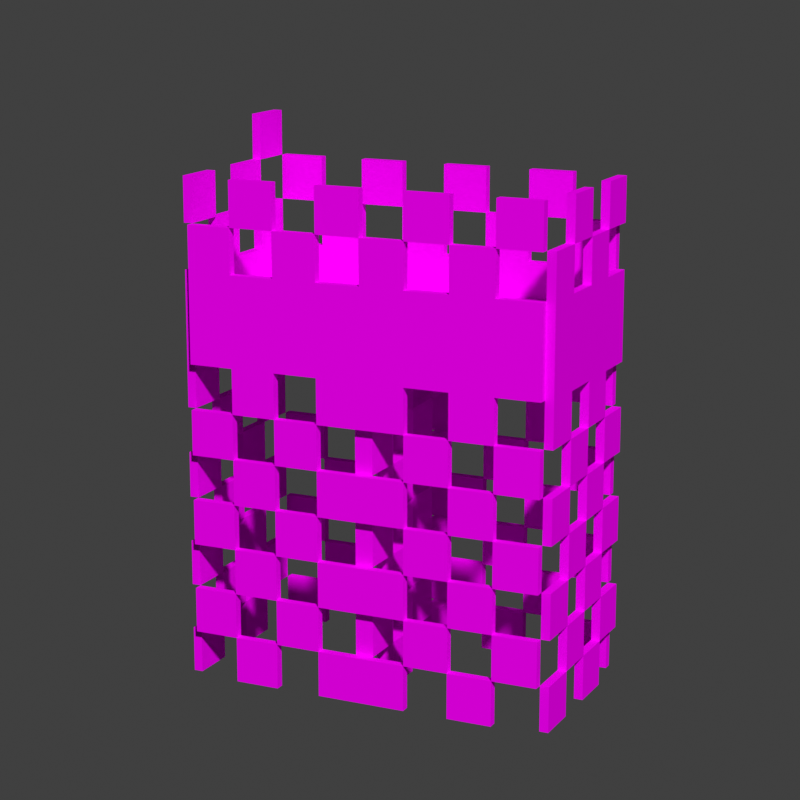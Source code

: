 # Source: chainmail_3_leggings.blend  (saved by Blender 3.1.7; exported with 4.5.12 LTS)
import bpy
from mathutils import Matrix  # noqa: F401  (used for matrix-valued properties, if any)

bpy.ops.wm.read_factory_settings(use_empty=True)
scene = bpy.context.scene
scene.name = 'Scene'

# ---- collections
col_chainmail_3_leggings = bpy.data.collections.new('chainmail_3_leggings'); scene.collection.children.link(col_chainmail_3_leggings)

# ---- images (referenced by path relative to the original .blend; pixels are not part of the script)
import os
ASSET_DIR = os.environ.get("B2B_ASSET_DIR", "")  # directory of the original .blend (textures are referenced by path, not embedded)
HERE = os.path.dirname(os.path.abspath(__file__))  # packed textures are extracted next to this script under _unpacked/

def load_image(name, relpath, width, height, colorspace="sRGB"):
    """Load a texture the original file referenced (path relative to the .blend, or extracted next to this script)."""
    p = next((c for c in (os.path.join(HERE, relpath), os.path.join(ASSET_DIR, relpath)) if relpath and os.path.exists(c)), "")
    if p:
        img = bpy.data.images.load(p, check_existing=True)
        img.name = name
    else:  # same state as the original file: an image datablock whose file is absent (Cycles renders it pink)
        img = bpy.data.images.new(name, width, height)
        img.source = "FILE"
        img.filepath = "//" + (relpath or name)
    img.colorspace_settings.name = colorspace
    return img
img_chainmail_layer_2_png = load_image('chainmail_layer_2.png', 'textures/chainmail_layer_2.png', 1024, 1024, 'sRGB')

# ---- materials (node trees are filled in below, after node groups)
mat_chainmail2 = bpy.data.materials.new('Chainmail2')
mat_chainmail2.roughness = 1.0
mat_chainmail2.specular_intensity = 0.0

# ---- node groups
ng_auto_smooth = bpy.data.node_groups.new('Auto Smooth', 'GeometryNodeTree')
_s = ng_auto_smooth.interface.new_socket(name='Geometry', in_out='OUTPUT', socket_type='NodeSocketGeometry')
_s = ng_auto_smooth.interface.new_socket(name='Geometry', in_out='INPUT', socket_type='NodeSocketGeometry')
_s = ng_auto_smooth.interface.new_socket(name='Angle', in_out='INPUT', socket_type='NodeSocketFloat')
_s.subtype = 'ANGLE'
_s.min_value = 0.0
_s.max_value = 3.142
ng_auto_smooth.is_modifier = True
_N = ng_auto_smooth.nodes; _L = ng_auto_smooth.links
n0 = _N.new('NodeGroupOutput'); n0.name = 'Group Output'; n0.location = (480, -100)
n1 = _N.new('NodeGroupInput'); n1.name = 'Group Input'; n1.location = (-420, -300)
n2 = _N.new('NodeGroupInput'); n2.name = 'Group Input.001'; n2.location = (-60, -100)
n3 = _N.new('GeometryNodeSetShadeSmooth'); n3.name = 'Set Shade Smooth'; n3.location = (120, -100)
n3.domain = 'EDGE'
n4 = _N.new('GeometryNodeSetShadeSmooth'); n4.name = 'Set Shade Smooth.001'; n4.location = (300, -100)
n5 = _N.new('GeometryNodeInputMeshEdgeAngle'); n5.name = 'Edge Angle'; n5.location = (-420, -220)
n6 = _N.new('GeometryNodeInputEdgeSmooth'); n6.name = 'Is Edge Smooth'; n6.location = (-60, -160)
n7 = _N.new('GeometryNodeInputShadeSmooth'); n7.name = 'Is Face Smooth'; n7.location = (-240, -340)
n8 = _N.new('FunctionNodeBooleanMath'); n8.name = 'Boolean Math'; n8.location = (-60, -220)
n9 = _N.new('FunctionNodeCompare'); n9.name = 'Compare'; n9.location = (-240, -180)
n9.operation = 'LESS_EQUAL'
_L.new(n5.outputs[0], n9.inputs[0])
_L.new(n4.outputs[0], n0.inputs[0])
_L.new(n1.outputs[1], n9.inputs[1])
_L.new(n9.outputs[0], n8.inputs[0])
_L.new(n7.outputs[0], n8.inputs[1])
_L.new(n2.outputs[0], n3.inputs[0])
_L.new(n6.outputs[0], n3.inputs[1])
_L.new(n3.outputs[0], n4.inputs[0])
_L.new(n8.outputs[0], n3.inputs[2])
n0.is_active_output = True

# ---- material node trees
mat_chainmail2.use_nodes = True; mat_chainmail2.node_tree.nodes.clear()
_N = mat_chainmail2.node_tree.nodes; _L = mat_chainmail2.node_tree.links
n0 = _N.new('ShaderNodeBsdfPrincipled'); n0.name = 'Principled BSDF'; n0.location = (10, 300)
n0.distribution = 'GGX'
n0.subsurface_method = 'RANDOM_WALK_SKIN'
n0.inputs[2].default_value = 1.0
n0.inputs[3].default_value = 1.45
n0.inputs[13].default_value = 0.0
n0.inputs[27].default_value = (0.0, 0.0, 0.0, 1.0)
n0.inputs[28].default_value = 1.0
n1 = _N.new('ShaderNodeOutputMaterial'); n1.name = 'Material Output'; n1.location = (300, 300)
n2 = _N.new('ShaderNodeTexImage'); n2.name = 'Image Texture'; n2.location = (-585, -33)
n2.image = img_chainmail_layer_2_png
n2.interpolation = 'Closest'
_L.new(n0.outputs[0], n1.inputs[0])
_L.new(n2.outputs[0], n0.inputs[0])
_L.new(n2.outputs[1], n0.inputs[4])
n1.is_active_output = True

# ---- world
world_world = bpy.data.worlds.new('World'); scene.world = world_world
world_world.use_nodes = True; world_world.node_tree.nodes.clear()
_N = world_world.node_tree.nodes; _L = world_world.node_tree.links
n0 = _N.new('ShaderNodeOutputWorld'); n0.name = 'World Output'; n0.location = (300, 300)
n1 = _N.new('ShaderNodeBackground'); n1.name = 'Background'; n1.location = (10, 300)
n1.inputs[0].default_value = (0.05088, 0.05088, 0.05088, 1.0)
_L.new(n1.outputs[0], n0.inputs[0])
n0.is_active_output = True
world_world.color = (0.05088, 0.05088, 0.05088)
world_world.use_sun_shadow = False
world_world.sun_shadow_jitter_overblur = 0.0

# ---- cameras
cam_camera = bpy.data.cameras.new('Camera')
cam_camera.lens = 95.0
cam_camera.show_composition_center = True

# ---- meshes
me_body_009 = bpy.data.meshes.new('body.009')
me_body_009.from_pydata([(-0.4, 1.2, 0.2), (-0.4, 1.3, -0.2), (-0.4, 1.4, -0.2), (-0.3, 1.3, -0.2), (0.4, 1.3, 0.2), (-7.451e-09, 1.4, 0.2), (0.2, 1.4, 0.2), (0.1, 1.2, -0.2), (-0.2, 1.2, -0.2), (0.1, 1.2, 0.2), (-7.451e-09, 1.2, 0.2), (-0.1, 1.2, 0.2), (-0.2, 1.2, 0.2), (0.1, 1.4, 0.2), (-0.1, 1.4, 0.2), (-0.2, 1.4, 0.2), (0.3, 1.5, 0.2), (0.2, 1.5, 0.2), (0.1, 1.5, 0.2), (-7.451e-09, 1.5, 0.2), (-0.2, 1.5, 0.2), (-0.3, 1.5, 0.2), (0.1, 1.4, 0.2), (0.1, 1.3, 0.2), (0.1, 1.3, 0.2), (-0.2, 1.3, -0.2), (-0.2, 1.3, -0.2), (-0.3, 1.3, -0.2), (-0.2, 1.3, -0.2), (0.3, 1.3, -0.2), (-0.3, 1.4, -0.2), (-0.1, 1.5, -0.2), (-0.2, 1.2, -0.2), (-0.4, 1.4, -0.1), (-0.4, 1.4, -7.451e-09), (0.4, 1.3, -0.1), (-0.4, 1.2, -0.1), (-0.4, 1.2, 0.1), (-0.4, 1.4, -0.1), (-0.4, 1.5, -7.451e-09), (0.4, 1.3, -0.1), (0.4, 1.3, 0.2), (0.4, 1.3, 0.2), (-0.4, 1.3, 0.1), (0.4, 1.3, 0.1), (0.4, 1.4, 7.451e-09), (0.4, 1.4, 0.1), (0.4, 1.5, -0.1), (0.4, 1.5, 7.451e-09), (-0.4, 1.3, 0.1), (-0.4, 1.2, 7.451e-09), (-0.4, 1.2, -0.1), (0.4, 1.2, -0.2), (0.4, 1.2, -0.1), (0.4, 1.2, -0.2), (-0.4, 1.5, -0.2), (-0.3, 1.2, 0.2), (0.4, 1.2, 0.2), (0.4, 1.2, 0.1), (-0.4, 1.2, -0.2), (-0.3, 1.2, -0.2), (0.4, 1.3, -0.2), (0.4, 1.4, -0.2), (0.4, 1.5, -0.2), (0.3, 1.3, 0.2), (0.4, 1.4, 0.2), (0.4, 1.5, 0.2), (0.4, 1.6, 0.2), (-0.4, 1.3, 0.2), (-0.4, 1.4, 0.2), (-0.4, 1.5, 0.2), (0.3, 1.3, 0.2), (-0.4, 1.3, -0.1), (-0.4, 1.5, -0.1), (-0.3, 1.3, 0.2), (-0.3, 1.4, 0.2), (0.3, 1.2, 0.2), (0.4, 1.5, 0.1), (0.4, 1.6, 0.1), (0.3, 1.4, -0.2), (0.3, 1.5, -0.2), (-7.451e-09, 1.3, 0.2), (0.3, 1.2, -0.2), (0.2, 1.2, -0.2), (-7.451e-09, 1.2, -0.2), (-0.1, 1.2, -0.2), (0.3, 1.2, 0.2), (0.2, 1.2, 0.2), (0.3, 1.3, 0.2), (0.2, 1.3, 0.2), (0.1, 1.3, 0.2), (-7.451e-09, 1.3, 0.2), (-0.1, 1.3, 0.2), (-0.2, 1.3, 0.2), (0.3, 1.4, 0.2), (0.2, 1.4, 0.2), (-7.451e-09, 1.4, 0.2), (-0.1, 1.5, 0.2), (-7.451e-09, 1.3, 0.2), (-7.451e-09, 1.2, 0.2), (7.451e-09, 1.3, -0.2), (7.451e-09, 1.3, -0.2), (-0.3, 1.3, 0.2), (-0.3, 1.3, 0.2), (-0.2, 1.3, 0.2), (-0.2, 1.3, 0.2), (-0.1, 1.3, -0.2), (7.451e-09, 1.3, -0.2), (0.1, 1.3, -0.2), (0.2, 1.3, -0.2), (-0.2, 1.4, -0.2), (-0.1, 1.4, -0.2), (7.451e-09, 1.4, -0.2), (0.1, 1.4, -0.2), (0.2, 1.4, -0.2), (-0.3, 1.5, -0.2), (-0.2, 1.5, -0.2), (7.451e-09, 1.5, -0.2), (0.1, 1.5, -0.2), (0.2, 1.5, -0.2), (-7.451e-09, 1.2, -0.2), (0.1, 1.2, -0.2), (0.4, 1.4, -0.2), (0.3, 1.4, -0.2), (-0.4, 1.4, 0.2), (-0.3, 1.4, 0.2), (-0.4, 1.3, 0.2), (-0.4, 1.3, 0.2), (-0.4, 1.2, 0.2), (-0.4, 1.4, 0.1), (-0.4, 1.3, 0.1), (0.4, 1.2, -0.1), (0.4, 1.2, 7.451e-09), (-0.4, 1.2, 7.451e-09), (-0.4, 1.3, -7.451e-09), (-0.4, 1.4, -7.451e-09), (-0.4, 1.5, 0.1), (0.4, 1.2, 0.2), (0.4, 1.2, 0.1), (0.4, 1.3, -0.1), (0.4, 1.3, 7.451e-09), (0.4, 1.4, -0.1), (-0.4, 1.2, -0.2), (-0.3, 1.2, -0.2), (-0.3, 1.3, -0.2), (-0.1, 1.4, -0.2), (-0.3, 1.2, 0.2), (-0.4, 1.2, 0.1), (-0.4, 1.3, -0.2), (-0.4, 1.3, -0.2), (-0.4, 1.4, -0.2), (0.4, 1.3, -0.2), (0.4, 1.3, -0.2), (0.4, 1.4, 0.2), (0.4, 1.5, 0.2), (-0.4, 1.3, -0.1), (-0.4, 1.3, -0.1), (0.4, 1.3, 0.1), (0.4, 1.3, 0.1), (0.4, 1.4, 0.1), (0.4, 1.5, 0.1), (0.3, 1.3, -0.2), (0.3, 1.3, -0.2), (0.3, 1.2, -0.2), (0.2, 1.2, -0.2), (-0.1, 1.2, -0.2), (0.2, 1.2, 0.2), (0.1, 1.2, 0.2), (-0.1, 1.2, 0.2), (-0.2, 1.2, 0.2), (0.2, 1.3, 0.2), (0.2, 1.3, 0.2), (-0.1, 1.3, 0.2), (-0.1, 1.3, 0.2), (0.3, 1.4, 0.2), (-0.1, 1.4, 0.2), (-0.2, 1.4, 0.2), (-0.1, 1.3, -0.2), (-0.1, 1.3, -0.2), (0.1, 1.3, -0.2), (0.1, 1.3, -0.2), (0.2, 1.3, -0.2), (0.2, 1.3, -0.2), (-0.3, 1.4, -0.2), (-0.2, 1.4, -0.2), (7.451e-09, 1.4, -0.2), (0.1, 1.4, -0.2), (0.2, 1.4, -0.2), (0.4, 1.3, 7.451e-09), (0.4, 1.3, 7.451e-09), (-0.4, 1.3, -7.451e-09), (-0.4, 1.3, -7.451e-09), (-0.4, 1.4, 0.1), (0.4, 1.2, 7.451e-09), (0.4, 1.4, -0.1), (0.4, 1.4, 7.451e-09)], [], [(147, 128, 127, 49), (192, 69, 70, 136), (76, 57, 42, 71), (174, 65, 154, 16), (53, 54, 151, 40), (194, 62, 63, 47), (143, 142, 148, 144), (183, 2, 55, 115), (79, 114, 119, 80), (186, 112, 117, 118), (145, 110, 116, 31), (152, 161, 123, 122), (181, 180, 113, 187), (100, 178, 111, 185), (25, 3, 30, 184), (52, 163, 29, 61), (82, 164, 182, 162), (83, 7, 108, 109), (121, 120, 101, 179), (84, 165, 106, 107), (85, 32, 26, 177), (8, 60, 27, 28), (75, 15, 20, 21), (175, 5, 19, 97), (13, 6, 17, 18), (126, 102, 125, 124), (104, 173, 14, 176), (81, 24, 22, 96), (170, 64, 94, 95), (0, 146, 74, 68), (56, 12, 105, 103), (169, 11, 92, 93), (168, 99, 98, 172), (10, 9, 90, 91), (167, 87, 171, 23), (166, 86, 88, 89), (66, 160, 78, 67), (46, 45, 48, 77), (41, 157, 159, 153), (188, 35, 141, 195), (137, 138, 44, 4), (58, 132, 189, 158), (193, 131, 139, 140), (33, 34, 39, 73), (149, 155, 38, 150), (190, 43, 129, 135), (59, 36, 72, 1), (51, 50, 191, 156), (133, 37, 130, 134)])
me_body_009.polygons.foreach_set('use_smooth', [True] * 49)
_uv = me_body_009.uv_layers.new(name='UVMap')
_uv.uv.foreach_set('vector', [0.4863, 0.03512, 0.4981, 0.03512, 0.4981, 0.05863, 0.4863, 0.05863, 0.4863, 0.09762, 0.4981, 0.09762, 0.4981, 0.1211, 0.4863, 0.1211, 0.6113, 0.03512, 0.6231, 0.03512, 0.6231, 0.05863, 0.6113, 0.05863, 0.6113, 0.09762, 0.6231, 0.09762, 0.6231, 0.1211, 0.6113, 0.1211, 0.2988, 0.03512, 0.3106, 0.03512, 0.3106, 0.05863, 0.2988, 0.05863, 0.2988, 0.09762, 0.3106, 0.09762, 0.3106, 0.1211, 0.2988, 0.1211, 0.4238, 0.03512, 0.4356, 0.03512, 0.4356, 0.05863, 0.4238, 0.05863, 0.4238, 0.09762, 0.4356, 0.09762, 0.4356, 0.1211, 0.4238, 0.1211, 0.3301, 0.09762, 0.3418, 0.09762, 0.3418, 0.1211, 0.3301, 0.1211, 0.3613, 0.09762, 0.3731, 0.09762, 0.3731, 0.1211, 0.3613, 0.1211, 0.3926, 0.09762, 0.4043, 0.09762, 0.4043, 0.1211, 0.3926, 0.1211, 0.3144, 0.06637, 0.3262, 0.06637, 0.3262, 0.08988, 0.3144, 0.08988, 0.3457, 0.06637, 0.3574, 0.06637, 0.3574, 0.08988, 0.3457, 0.08988, 0.3769, 0.06637, 0.3887, 0.06637, 0.3887, 0.08988, 0.3769, 0.08988, 0.4082, 0.06637, 0.4199, 0.06637, 0.4199, 0.08988, 0.4082, 0.08988, 0.3144, 0.03512, 0.3262, 0.03512, 0.3262, 0.05863, 0.3144, 0.05863, 0.3301, 0.03512, 0.3418, 0.03512, 0.3418, 0.05863, 0.3301, 0.05863, 0.3457, 0.03512, 0.3574, 0.03512, 0.3574, 0.05863, 0.3457, 0.05863, 0.3613, 0.03512, 0.3731, 0.03512, 0.3731, 0.05863, 0.3613, 0.05863, 0.3769, 0.03512, 0.3887, 0.03512, 0.3887, 0.05863, 0.3769, 0.05863, 0.3926, 0.03512, 0.4043, 0.03512, 0.4043, 0.05863, 0.3926, 0.05863, 0.4082, 0.03512, 0.4199, 0.03512, 0.4199, 0.05863, 0.4082, 0.05863, 0.5176, 0.09762, 0.5293, 0.09762, 0.5293, 0.1211, 0.5176, 0.1211, 0.5488, 0.09762, 0.5606, 0.09762, 0.5606, 0.1211, 0.5488, 0.1211, 0.5801, 0.09762, 0.5918, 0.09762, 0.5918, 0.1211, 0.5801, 0.1211, 0.5019, 0.06637, 0.5137, 0.06637, 0.5137, 0.08988, 0.5019, 0.08988, 0.5332, 0.06637, 0.5449, 0.06637, 0.5449, 0.08988, 0.5332, 0.08988, 0.5644, 0.06637, 0.5762, 0.06637, 0.5762, 0.08988, 0.5644, 0.08988, 0.5957, 0.06637, 0.6074, 0.06637, 0.6074, 0.08988, 0.5957, 0.08988, 0.5019, 0.03512, 0.5137, 0.03512, 0.5137, 0.05863, 0.5019, 0.05863, 0.5176, 0.03512, 0.5293, 0.03512, 0.5293, 0.05863, 0.5176, 0.05863, 0.5332, 0.03512, 0.5449, 0.03512, 0.5449, 0.05863, 0.5332, 0.05863, 0.5488, 0.03512, 0.5606, 0.03512, 0.5606, 0.05863, 0.5488, 0.05863, 0.5644, 0.03512, 0.5762, 0.03512, 0.5762, 0.05863, 0.5644, 0.05863, 0.5801, 0.03512, 0.5918, 0.03512, 0.5918, 0.05863, 0.5801, 0.05863, 0.5957, 0.03512, 0.6074, 0.03512, 0.6074, 0.05863, 0.5957, 0.05863, 0.2519, 0.1289, 0.2637, 0.1289, 0.2637, 0.1524, 0.2519, 0.1524, 0.2676, 0.09762, 0.2793, 0.09762, 0.2793, 0.1211, 0.2676, 0.1211, 0.2519, 0.06637, 0.2637, 0.06637, 0.2637, 0.08988, 0.2519, 0.08988, 0.2832, 0.06637, 0.2949, 0.06637, 0.2949, 0.08988, 0.2832, 0.08988, 0.2519, 0.03512, 0.2637, 0.03512, 0.2637, 0.05863, 0.2519, 0.05863, 0.2676, 0.03512, 0.2793, 0.03512, 0.2793, 0.05863, 0.2676, 0.05863, 0.2832, 0.03512, 0.2949, 0.03512, 0.2949, 0.05863, 0.2832, 0.05863, 0.4551, 0.09762, 0.4668, 0.09762, 0.4668, 0.1211, 0.4551, 0.1211, 0.4394, 0.06637, 0.4512, 0.06637, 0.4512, 0.08988, 0.4394, 0.08988, 0.4707, 0.06637, 0.4824, 0.06637, 0.4824, 0.08988, 0.4707, 0.08988, 0.4394, 0.03512, 0.4512, 0.03512, 0.4512, 0.05863, 0.4394, 0.05863, 0.4551, 0.03512, 0.4668, 0.03512, 0.4668, 0.05863, 0.4551, 0.05863, 0.4707, 0.03512, 0.4824, 0.03512, 0.4824, 0.05863, 0.4707, 0.05863])
me_body_009.materials.append(mat_chainmail2)
me_body_009.use_remesh_fix_poles = True
me_body_009.use_remesh_preserve_attributes = False
me_body_009.update()
me_left_leg_009 = bpy.data.meshes.new('left_leg.009')
me_left_leg_009.from_pydata([(0.0, 1.2, 0.2), (0.0, 1.2, -0.1), (0.0, 1.2, 7.451e-09), (0.0, 1.2, 0.1), (-0.2, 1.2, 0.1), (-0.1, 1.2, -0.1), (-0.4, 0.7, -0.2), (-0.4, 0.8, -0.2), (-0.4, 1.1, -0.2), (-0.1, 1.2, -0.2), (0.0, 0.7, -0.2), (0.0, 1.0, -0.2), (-0.1, 1.2, -0.2), (0.0, 0.9, 0.2), (0.0, 1.0, 0.2), (0.0, 1.1, 0.2), (-0.1, 1.2, -0.2), (-0.4, 0.9, 0.2), (-0.4, 1.0, 0.2), (-0.4, 1.1, 0.2), (-0.1, 1.1, -0.2), (-0.2, 0.9, 0.2), (-0.1, 1.0, 0.2), (-0.1, 1.1, 0.2), (-0.1, 1.1, -0.2), (-0.1, 0.4, -0.2), (-0.1, 0.8, -0.2), (-0.1, 0.9, -0.2), (-0.2, 1.1, -0.2), (-0.3, 0.7, -0.2), (-0.3, 1.2, 0.2), (-0.4, 0.7, -0.1), (-0.4, 0.9, -0.1), (-0.4, 1.0, -0.1), (-0.3, 1.2, 0.2), (-0.4, 0.4, 7.451e-09), (-0.4, 0.5, 7.451e-09), (-0.4, 0.6, 7.451e-09), (-0.4, 0.7, 7.451e-09), (-0.4, 1.0, 7.451e-09), (-0.4, 0.6, 0.1), (-0.4, 0.8, 0.1), (-0.4, 1.1, 0.1), (-0.3, 1.2, 0.2), (0.0, 0.6, 0.1), (0.0, 1.1, 0.1), (0.0, 0.5, 7.451e-09), (0.0, 0.7, 7.451e-09), (0.0, 0.9, 7.451e-09), (-0.3, 1.1, 0.2), (0.0, 0.8, -0.1), (0.0, 1.0, -0.1), (-0.1, 1.2, -0.2), (0.0, 1.2, -0.2), (-0.4, 1.2, -0.2), (0.0, 1.1, -0.2), (-0.4, 1.2, 0.2), (-0.3, 1.2, 0.2), (-0.4, 1.2, 0.1), (-0.3, 1.2, -0.2), (-0.2, 1.2, -0.2), (-0.1, 1.2, 0.2), (-0.2, 1.2, 0.2), (-0.3, 1.2, -0.1), (-0.2, 1.2, -0.1), (-0.3, 1.1, 0.2), (-0.2, 1.1, 0.2), (-0.1, 1.1, -0.2), (-0.3, 1.1, -0.2), (-0.4, 1.2, -0.1), (-0.4, 1.2, 7.451e-09), (-0.3, 1.2, 0.1), (-0.3, 1.2, -7.451e-09), (-0.2, 1.2, -7.451e-09), (-0.1, 1.2, 0.1), (-0.1, 1.2, -7.451e-09), (-0.4, 1.1, -0.1), (-0.4, 1.1, 7.451e-09), (0.0, 1.1, 7.451e-09), (0.0, 1.1, -0.1), (-0.3, 1.1, 0.2), (-0.4, 0.4, -0.2), (-0.4, 0.5, -0.2), (-0.4, 0.6, -0.2), (-0.4, 0.9, -0.2), (-0.4, 1.0, -0.2), (0.0, 0.4, -0.2), (0.0, 0.5, -0.2), (0.0, 0.6, -0.2), (0.0, 0.8, -0.2), (0.0, 0.9, -0.2), (0.0, 0.4, 0.2), (0.0, 0.5, 0.2), (0.0, 0.6, 0.2), (0.0, 0.7, 0.2), (0.0, 0.8, 0.2), (-0.4, 0.4, 0.2), (-0.4, 0.5, 0.2), (-0.4, 0.6, 0.2), (-0.4, 0.7, 0.2), (-0.4, 0.8, 0.2), (-0.3, 0.4, 0.2), (-0.3, 0.5, 0.2), (-0.3, 0.6, 0.2), (-0.3, 0.7, 0.2), (-0.3, 0.8, 0.2), (-0.3, 0.9, 0.2), (-0.3, 1.0, 0.2), (-0.2, 1.2, -0.2), (-0.2, 0.4, 0.2), (-0.2, 0.5, 0.2), (-0.2, 0.6, 0.2), (-0.2, 0.7, 0.2), (-0.2, 0.8, 0.2), (-0.2, 1.0, 0.2), (-0.2, 1.2, -0.2), (-0.1, 0.4, 0.2), (-0.1, 0.5, 0.2), (-0.1, 0.6, 0.2), (-0.1, 0.7, 0.2), (-0.1, 0.8, 0.2), (-0.1, 0.9, 0.2), (-0.1, 0.5, -0.2), (-0.1, 0.6, -0.2), (-0.1, 0.7, -0.2), (-0.1, 1.0, -0.2), (-0.2, 1.2, -0.2), (-0.2, 0.4, -0.2), (-0.2, 0.5, -0.2), (-0.2, 0.6, -0.2), (-0.2, 0.7, -0.2), (-0.2, 0.8, -0.2), (-0.2, 0.9, -0.2), (-0.2, 1.0, -0.2), (-0.3, 1.2, -0.2), (-0.3, 0.4, -0.2), (-0.3, 0.5, -0.2), (-0.3, 0.6, -0.2), (-0.3, 0.8, -0.2), (-0.3, 0.9, -0.2), (-0.3, 1.0, -0.2), (-0.4, 0.4, -0.1), (-0.4, 0.5, -0.1), (-0.4, 0.6, -0.1), (-0.4, 0.8, -0.1), (-0.4, 0.8, 7.451e-09), (-0.4, 0.9, 7.451e-09), (-0.3, 1.2, -0.2), (-0.4, 0.4, 0.1), (-0.4, 0.5, 0.1), (-0.4, 0.7, 0.1), (-0.4, 0.9, 0.1), (-0.4, 1.0, 0.1), (0.0, 0.4, 0.1), (0.0, 0.5, 0.1), (0.0, 0.7, 0.1), (0.0, 0.8, 0.1), (0.0, 0.9, 0.1), (0.0, 1.0, 0.1), (-0.3, 1.2, -0.2), (0.0, 0.4, 7.451e-09), (0.0, 0.6, 7.451e-09), (0.0, 0.8, 7.451e-09), (0.0, 1.0, 7.451e-09), (0.0, 0.4, -0.1), (0.0, 0.5, -0.1), (0.0, 0.6, -0.1), (0.0, 0.7, -0.1), (0.0, 0.9, -0.1), (-0.2, 1.2, -7.451e-09), (-0.2, 1.2, -7.451e-09), (-0.2, 1.2, -7.451e-09), (-0.3, 1.2, -7.451e-09), (-0.3, 1.2, -7.451e-09), (-0.3, 1.2, -7.451e-09), (-0.4, 0.9, -0.2), (-0.4, 1.0, -0.2), (-0.2, 0.9, -0.2), (-0.2, 1.0, -0.2), (-0.4, 0.9, 0.1), (-0.4, 1.0, 0.1), (0.0, 0.9, 0.1), (0.0, 1.0, 0.1), (0.0, 1.0, 7.451e-09), (0.0, 1.1, 7.451e-09), (0.0, 1.1, 7.451e-09), (0.0, 0.5, 0.1), (0.0, 0.5, 0.2), (-0.1, 0.6, -0.2), (0.0, 0.6, -0.2), (0.0, 1.1, -0.2), (0.0, 1.1, -0.2), (0.0, 0.5, -0.2), (0.0, 0.5, -0.1), (-0.4, 0.6, -0.2), (-0.3, 0.6, -0.2), (0.0, 1.0, 0.2), (0.0, 1.1, 0.2), (0.0, 1.1, 0.2), (-0.1, 1.1, 0.2), (-0.1, 1.1, 0.2), (-0.4, 1.0, 0.2), (-0.4, 1.1, 0.2), (-0.4, 1.1, 0.2), (-0.4, 1.1, 0.1), (-0.4, 1.1, 0.1), (-0.3, 1.2, -0.1), (-0.3, 1.2, -0.1), (-0.3, 1.2, -0.1), (-0.1, 1.0, 0.2), (0.0, 1.2, -0.1), (0.0, 1.2, -0.1), (0.0, 1.2, -0.1), (0.0, 1.2, 7.451e-09), (0.0, 1.2, 7.451e-09), (0.0, 1.2, 7.451e-09), (-0.2, 1.2, 0.1), (-0.2, 1.2, 0.1), (-0.2, 1.2, 0.1), (0.0, 1.1, -0.1), (0.0, 1.1, -0.1), (-0.4, 0.7, -0.2), (-0.3, 0.7, -0.2), (-0.4, 0.9, -0.1), (-0.1, 0.8, -0.2), (0.0, 0.8, -0.2), (-0.1, 0.9, -0.2), (0.0, 0.9, -0.2), (0.0, 1.0, -0.2), (0.0, 1.0, -0.1), (0.0, 0.6, 0.1), (0.0, 0.6, 0.2), (-0.4, 1.2, 0.2), (-0.4, 1.2, 0.2), (-0.2, 0.9, 0.2), (-0.3, 0.9, 0.2), (-0.1, 0.6, 0.2), (-0.2, 0.6, 0.2), (-0.1, 0.5, -0.2), (-0.3, 0.8, -0.2), (-0.4, 0.5, 7.451e-09), (-0.4, 0.5, -0.1), (0.0, 0.9, 7.451e-09), (-0.2, 1.1, 0.2), (-0.2, 1.1, 0.2), (0.0, 0.8, -0.1), (0.0, 0.9, -0.1), (0.0, 1.2, -0.2), (0.0, 1.2, -0.2), (-0.4, 1.1, -0.2), (-0.4, 1.1, -0.2), (-0.4, 1.2, -0.2), (-0.4, 1.2, -0.2), (0.0, 1.2, 0.2), (0.0, 1.2, 0.2), (0.0, 1.2, 0.1), (0.0, 1.2, 0.1), (0.0, 1.2, 0.1), (-0.4, 1.2, 0.1), (-0.4, 1.2, 0.1), (-0.4, 1.2, 0.1), (-0.1, 1.2, 0.2), (-0.1, 1.2, 0.2), (-0.1, 1.2, 0.2), (-0.2, 1.2, 0.2), (-0.2, 1.2, 0.2), (-0.2, 1.2, 0.2), (-0.2, 1.2, -0.1), (-0.2, 1.2, -0.1), (-0.2, 1.2, -0.1), (-0.1, 1.2, -0.1), (-0.1, 1.2, -0.1), (-0.1, 1.2, -0.1), (-0.2, 1.1, -0.2), (-0.2, 1.1, -0.2), (-0.3, 1.1, -0.2), (-0.3, 1.1, -0.2), (-0.4, 1.2, -0.1), (-0.4, 1.2, -0.1), (-0.4, 1.2, -0.1), (-0.4, 1.2, 7.451e-09), (-0.4, 1.2, 7.451e-09), (-0.4, 1.2, 7.451e-09), (-0.3, 1.2, 0.1), (-0.3, 1.2, 0.1), (-0.3, 1.2, 0.1), (-0.1, 1.2, 0.1), (-0.1, 1.2, 0.1), (-0.1, 1.2, 0.1), (-0.1, 1.2, -7.451e-09), (-0.1, 1.2, -7.451e-09), (-0.1, 1.2, -7.451e-09), (-0.4, 1.1, -0.1), (-0.4, 1.1, -0.1), (-0.4, 1.1, 7.451e-09), (-0.4, 1.1, 7.451e-09), (0.0, 1.1, 0.1), (0.0, 1.1, 0.1), (-0.4, 0.5, -0.2), (-0.4, 0.8, -0.2), (0.0, 0.7, -0.2), (0.0, 0.7, 0.2), (0.0, 0.8, 0.2), (0.0, 0.9, 0.2), (-0.4, 0.5, 0.2), (-0.4, 0.6, 0.2), (-0.4, 0.7, 0.2), (-0.4, 0.8, 0.2), (-0.4, 0.9, 0.2), (-0.3, 0.5, 0.2), (-0.3, 0.6, 0.2), (-0.3, 0.7, 0.2), (-0.3, 0.8, 0.2), (-0.3, 1.0, 0.2), (-0.2, 0.5, 0.2), (-0.2, 0.7, 0.2), (-0.2, 0.8, 0.2), (-0.2, 1.0, 0.2), (-0.1, 0.5, 0.2), (-0.1, 0.7, 0.2), (-0.1, 0.8, 0.2), (-0.1, 0.9, 0.2), (-0.1, 0.7, -0.2), (-0.1, 1.0, -0.2), (-0.2, 0.5, -0.2), (-0.2, 0.6, -0.2), (-0.2, 0.7, -0.2), (-0.2, 0.8, -0.2), (-0.3, 0.5, -0.2), (-0.3, 0.9, -0.2), (-0.3, 1.0, -0.2), (-0.4, 0.6, -0.1), (-0.4, 0.7, -0.1), (-0.4, 0.8, -0.1), (-0.4, 1.0, -0.1), (-0.4, 0.6, 7.451e-09), (-0.4, 0.7, 7.451e-09), (-0.4, 0.8, 7.451e-09), (-0.4, 0.9, 7.451e-09), (-0.4, 1.0, 7.451e-09), (-0.4, 0.5, 0.1), (-0.4, 0.6, 0.1), (-0.4, 0.7, 0.1), (-0.4, 0.8, 0.1), (0.0, 0.7, 0.1), (0.0, 0.8, 0.1), (0.0, 0.5, 7.451e-09), (0.0, 0.6, 7.451e-09), (0.0, 0.7, 7.451e-09), (0.0, 0.8, 7.451e-09), (0.0, 0.6, -0.1), (0.0, 0.7, -0.1)], [], [(275, 249, 251, 134), (220, 191, 248, 211), (199, 198, 253, 261), (204, 203, 232, 258), (270, 212, 247, 12), (277, 206, 147, 252), (208, 267, 126, 159), (269, 272, 9, 115), (19, 80, 43, 233), (65, 243, 265, 34), (66, 23, 262, 264), (190, 24, 16, 53), (67, 273, 108, 52), (28, 68, 59, 60), (266, 263, 286, 217), (216, 287, 289, 170), (171, 290, 271, 268), (30, 62, 218, 283), (284, 4, 169, 172), (173, 73, 64, 207), (56, 57, 285, 260), (259, 71, 174, 281), (280, 72, 63, 278), (61, 254, 255, 288), (74, 256, 214, 291), (75, 213, 210, 5), (8, 292, 279, 54), (76, 294, 282, 69), (77, 42, 58, 70), (15, 296, 257, 0), (45, 78, 215, 3), (185, 219, 1, 2), (160, 164, 165, 346), (161, 166, 351, 348), (162, 245, 246, 48), (183, 51, 79, 184), (154, 46, 347, 44), (155, 47, 349, 345), (181, 242, 163, 182), (91, 153, 186, 187), (231, 230, 344, 301), (95, 156, 157, 303), (196, 158, 297, 197), (35, 148, 340, 36), (37, 40, 342, 336), (145, 41, 151, 338), (39, 152, 205, 295), (241, 240, 335, 331), (31, 38, 337, 333), (32, 146, 339, 334), (81, 141, 142, 298), (83, 143, 332, 6), (7, 144, 223, 84), (85, 33, 293, 250), (127, 135, 328, 324), (129, 137, 29, 326), (131, 138, 329, 132), (133, 140, 276, 274), (122, 128, 325, 123), (124, 130, 327, 26), (27, 177, 178, 323), (86, 25, 238, 87), (189, 188, 322, 300), (225, 224, 226, 227), (11, 125, 20, 55), (109, 116, 318, 314), (237, 236, 319, 315), (113, 120, 321, 21), (114, 209, 200, 244), (102, 110, 111, 310), (104, 112, 316, 312), (235, 234, 317, 313), (96, 101, 309, 304), (98, 103, 311, 306), (100, 105, 106, 308), (201, 107, 49, 202), (149, 97, 305, 341), (150, 99, 307, 343), (179, 17, 18, 180), (117, 92, 93, 118), (119, 94, 302, 320), (121, 13, 14, 22), (193, 192, 88, 350), (167, 10, 89, 50), (168, 90, 228, 229), (136, 82, 194, 195), (222, 221, 299, 239), (139, 175, 176, 330)])
me_left_leg_009.polygons.foreach_set('use_smooth', [True] * 88)
_uv = me_left_leg_009.uv_layers.new(name='UVMap')
_uv.uv.foreach_set('vector', [0.07704, 0.3459, 0.06359, 0.3459, 0.06359, 0.3728, 0.07704, 0.3728, 0.1395, 0.3459, 0.1261, 0.3459, 0.1261, 0.3728, 0.1395, 0.3728, 0.202, 0.3459, 0.1886, 0.3459, 0.1886, 0.3728, 0.202, 0.3728, 0.01454, 0.3459, 0.001085, 0.3459, 0.001085, 0.3728, 0.01454, 0.3728, 0.1105, 0.4041, 0.1239, 0.4041, 0.1239, 0.3772, 0.1105, 0.3772, 0.06359, 0.4041, 0.07704, 0.4041, 0.07704, 0.3772, 0.06359, 0.3772, 0.07921, 0.4041, 0.09266, 0.4041, 0.09266, 0.3772, 0.07921, 0.3772, 0.09484, 0.4041, 0.1083, 0.4041, 0.1083, 0.3772, 0.09484, 0.3772, 0.2489, 0.3459, 0.2355, 0.3459, 0.2355, 0.3728, 0.2489, 0.3728, 0.2333, 0.3459, 0.2198, 0.3459, 0.2198, 0.3728, 0.2333, 0.3728, 0.2177, 0.3459, 0.2042, 0.3459, 0.2042, 0.3728, 0.2177, 0.3728, 0.1239, 0.3459, 0.1105, 0.3459, 0.1105, 0.3728, 0.1239, 0.3728, 0.1083, 0.3459, 0.09484, 0.3459, 0.09484, 0.3728, 0.1083, 0.3728, 0.09266, 0.3459, 0.07921, 0.3459, 0.07921, 0.3728, 0.09266, 0.3728, 0.09484, 0.4978, 0.1083, 0.4978, 0.1083, 0.4709, 0.09484, 0.4709, 0.09484, 0.4666, 0.1083, 0.4666, 0.1083, 0.4397, 0.09484, 0.4397, 0.09484, 0.4353, 0.1083, 0.4353, 0.1083, 0.4084, 0.09484, 0.4084, 0.07921, 0.4978, 0.09266, 0.4978, 0.09266, 0.4709, 0.07921, 0.4709, 0.07921, 0.4666, 0.09266, 0.4666, 0.09266, 0.4397, 0.07921, 0.4397, 0.07921, 0.4353, 0.09266, 0.4353, 0.09266, 0.4084, 0.07921, 0.4084, 0.06359, 0.4978, 0.07704, 0.4978, 0.07704, 0.4709, 0.06359, 0.4709, 0.06359, 0.4666, 0.07704, 0.4666, 0.07704, 0.4397, 0.06359, 0.4397, 0.06359, 0.4353, 0.07704, 0.4353, 0.07704, 0.4084, 0.06359, 0.4084, 0.1105, 0.4978, 0.1239, 0.4978, 0.1239, 0.4709, 0.1105, 0.4709, 0.1105, 0.4666, 0.1239, 0.4666, 0.1239, 0.4397, 0.1105, 0.4397, 0.1105, 0.4353, 0.1239, 0.4353, 0.1239, 0.4084, 0.1105, 0.4084, 0.06141, 0.3459, 0.04796, 0.3459, 0.04796, 0.3728, 0.06141, 0.3728, 0.04579, 0.3459, 0.03234, 0.3459, 0.03234, 0.3728, 0.04579, 0.3728, 0.03016, 0.3459, 0.01671, 0.3459, 0.01671, 0.3728, 0.03016, 0.3728, 0.1864, 0.3459, 0.173, 0.3459, 0.173, 0.3728, 0.1864, 0.3728, 0.1708, 0.3459, 0.1573, 0.3459, 0.1573, 0.3728, 0.1708, 0.3728, 0.1552, 0.3459, 0.1417, 0.3459, 0.1417, 0.3728, 0.1552, 0.3728, 0.1552, 0.1272, 0.1417, 0.1272, 0.1417, 0.1541, 0.1552, 0.1541, 0.1552, 0.1897, 0.1417, 0.1897, 0.1417, 0.2166, 0.1552, 0.2166, 0.1552, 0.2522, 0.1417, 0.2522, 0.1417, 0.2791, 0.1552, 0.2791, 0.1552, 0.3147, 0.1417, 0.3147, 0.1417, 0.3416, 0.1552, 0.3416, 0.1708, 0.1584, 0.1573, 0.1584, 0.1573, 0.1853, 0.1708, 0.1853, 0.1708, 0.2209, 0.1573, 0.2209, 0.1573, 0.2478, 0.1708, 0.2478, 0.1708, 0.2834, 0.1573, 0.2834, 0.1573, 0.3103, 0.1708, 0.3103, 0.1864, 0.1272, 0.173, 0.1272, 0.173, 0.1541, 0.1864, 0.1541, 0.1864, 0.1897, 0.173, 0.1897, 0.173, 0.2166, 0.1864, 0.2166, 0.1864, 0.2522, 0.173, 0.2522, 0.173, 0.2791, 0.1864, 0.2791, 0.1864, 0.3147, 0.173, 0.3147, 0.173, 0.3416, 0.1864, 0.3416, 0.03016, 0.1272, 0.01671, 0.1272, 0.01671, 0.1541, 0.03016, 0.1541, 0.03016, 0.1897, 0.01671, 0.1897, 0.01671, 0.2166, 0.03016, 0.2166, 0.03016, 0.2522, 0.01671, 0.2522, 0.01671, 0.2791, 0.03016, 0.2791, 0.03016, 0.3147, 0.01671, 0.3147, 0.01671, 0.3416, 0.03016, 0.3416, 0.04579, 0.1584, 0.03234, 0.1584, 0.03234, 0.1853, 0.04579, 0.1853, 0.04579, 0.2209, 0.03234, 0.2209, 0.03234, 0.2478, 0.04579, 0.2478, 0.04579, 0.2834, 0.03234, 0.2834, 0.03234, 0.3103, 0.04579, 0.3103, 0.06141, 0.1272, 0.04796, 0.1272, 0.04796, 0.1541, 0.06141, 0.1541, 0.06141, 0.1897, 0.04796, 0.1897, 0.04796, 0.2166, 0.06141, 0.2166, 0.06141, 0.2522, 0.04796, 0.2522, 0.04796, 0.2791, 0.06141, 0.2791, 0.06141, 0.3147, 0.04796, 0.3147, 0.04796, 0.3416, 0.06141, 0.3416, 0.09266, 0.1272, 0.07921, 0.1272, 0.07921, 0.1541, 0.09266, 0.1541, 0.09266, 0.1897, 0.07921, 0.1897, 0.07921, 0.2166, 0.09266, 0.2166, 0.09266, 0.2522, 0.07921, 0.2522, 0.07921, 0.2791, 0.09266, 0.2791, 0.09266, 0.3147, 0.07921, 0.3147, 0.07921, 0.3416, 0.09266, 0.3416, 0.1083, 0.1584, 0.09484, 0.1584, 0.09484, 0.1853, 0.1083, 0.1853, 0.1083, 0.2209, 0.09484, 0.2209, 0.09484, 0.2478, 0.1083, 0.2478, 0.1083, 0.2834, 0.09484, 0.2834, 0.09484, 0.3103, 0.1083, 0.3103, 0.1239, 0.1272, 0.1105, 0.1272, 0.1105, 0.1541, 0.1239, 0.1541, 0.1239, 0.1897, 0.1105, 0.1897, 0.1105, 0.2166, 0.1239, 0.2166, 0.1239, 0.2522, 0.1105, 0.2522, 0.1105, 0.2791, 0.1239, 0.2791, 0.1239, 0.3147, 0.1105, 0.3147, 0.1105, 0.3416, 0.1239, 0.3416, 0.2177, 0.1272, 0.2042, 0.1272, 0.2042, 0.1541, 0.2177, 0.1541, 0.2177, 0.1897, 0.2042, 0.1897, 0.2042, 0.2166, 0.2177, 0.2166, 0.2177, 0.2522, 0.2042, 0.2522, 0.2042, 0.2791, 0.2177, 0.2791, 0.2177, 0.3147, 0.2042, 0.3147, 0.2042, 0.3416, 0.2177, 0.3416, 0.2333, 0.1584, 0.2198, 0.1584, 0.2198, 0.1853, 0.2333, 0.1853, 0.2333, 0.2209, 0.2198, 0.2209, 0.2198, 0.2478, 0.2333, 0.2478, 0.2333, 0.2834, 0.2198, 0.2834, 0.2198, 0.3103, 0.2333, 0.3103, 0.2489, 0.1272, 0.2355, 0.1272, 0.2355, 0.1541, 0.2489, 0.1541, 0.2489, 0.1897, 0.2355, 0.1897, 0.2355, 0.2166, 0.2489, 0.2166, 0.2489, 0.2522, 0.2355, 0.2522, 0.2355, 0.2791, 0.2489, 0.2791, 0.2489, 0.3147, 0.2355, 0.3147, 0.2355, 0.3416, 0.2489, 0.3416, 0.01454, 0.1584, 0.001085, 0.1584, 0.001085, 0.1853, 0.01454, 0.1853, 0.01454, 0.2209, 0.001085, 0.2209, 0.001085, 0.2478, 0.01454, 0.2478, 0.01454, 0.2834, 0.001085, 0.2834, 0.001085, 0.3103, 0.01454, 0.3103, 0.202, 0.1584, 0.1886, 0.1584, 0.1886, 0.1853, 0.202, 0.1853, 0.202, 0.2209, 0.1886, 0.2209, 0.1886, 0.2478, 0.202, 0.2478, 0.202, 0.2834, 0.1886, 0.2834, 0.1886, 0.3103, 0.202, 0.3103, 0.1395, 0.1584, 0.1261, 0.1584, 0.1261, 0.1853, 0.1395, 0.1853, 0.1395, 0.2209, 0.1261, 0.2209, 0.1261, 0.2478, 0.1395, 0.2478, 0.1395, 0.2834, 0.1261, 0.2834, 0.1261, 0.3103, 0.1395, 0.3103, 0.07704, 0.1584, 0.06359, 0.1584, 0.06359, 0.1853, 0.07704, 0.1853, 0.07704, 0.2209, 0.06359, 0.2209, 0.06359, 0.2478, 0.07704, 0.2478, 0.07704, 0.2834, 0.06359, 0.2834, 0.06359, 0.3103, 0.07704, 0.3103])
me_left_leg_009.materials.append(mat_chainmail2)
me_left_leg_009.use_remesh_fix_poles = True
me_left_leg_009.use_remesh_preserve_attributes = False
me_left_leg_009.update()
me_right_leg_009 = bpy.data.meshes.new('right_leg.009')
me_right_leg_009.from_pydata([(0.2, 0.6, 0.2), (0.0, 0.4, -0.2), (0.0, 0.5, -0.2), (0.0, 0.6, -0.2), (0.0, 0.9, -0.2), (0.0, 1.1, -0.2), (0.3, 0.6, 0.2), (0.4, 0.6, -0.2), (0.4, 0.8, -0.2), (0.4, 1.1, -0.2), (0.4, 0.4, 0.2), (0.4, 0.6, 0.2), (0.4, 0.7, 0.2), (0.4, 1.1, 0.2), (0.4, 1.1, -0.2), (0.0, 0.7, 0.2), (0.0, 0.9, 0.2), (0.0, 1.0, 0.2), (0.1, 1.2, -0.2), (0.3, 1.2, -0.2), (0.3, 1.1, -0.2), (0.3, 1.1, -0.2), (0.3, 0.5, 0.2), (0.1, 0.5, 0.2), (0.3, 0.8, 0.2), (0.3, 1.0, 0.2), (0.2, 1.0, 0.2), (0.3, 1.1, 0.2), (0.1, 1.1, 0.2), (0.2, 0.4, -0.2), (0.1, 0.5, -0.2), (0.2, 0.6, -0.2), (0.3, 0.6, -0.2), (0.1, 0.7, -0.2), (0.2, 0.7, -0.2), (0.3, 1.0, -0.2), (0.4, 1.2, 7.451e-09), (0.0, 1.2, -0.1), (0.4, 0.9, -0.2), (0.3, 0.9, -0.2), (0.0, 0.5, 0.2), (0.0, 0.7, 0.1), (0.0, 0.8, 0.1), (0.0, 0.9, 0.1), (0.0, 0.9, -0.1), (0.0, 1.0, -7.451e-09), (0.0, 1.0, -0.1), (0.4, 1.0, 0.2), (0.4, 0.9, 0.2), (0.0, 1.2, 0.2), (0.4, 0.4, 7.451e-09), (0.4, 0.4, 0.1), (0.4, 0.5, 0.1), (0.4, 0.6, 0.1), (0.4, 0.7, 7.451e-09), (0.4, 0.7, 0.1), (0.4, 0.8, -0.1), (0.4, 0.8, 0.1), (0.4, 1.0, -0.1), (0.4, 1.0, 0.1), (0.4, 1.1, -0.1), (0.1, 1.2, -0.1), (0.2, 1.2, -7.451e-09), (0.2, 1.2, -0.1), (0.3, 1.2, -7.451e-09), (0.4, 1.2, -0.2), (0.0, 1.2, -0.2), (0.4, 1.1, -0.2), (0.4, 1.2, 0.2), (0.0, 1.1, 0.2), (0.0, 1.2, 0.2), (0.1, 1.2, 0.2), (0.4, 1.2, 0.1), (0.0, 1.2, 0.1), (0.0, 0.7, -0.2), (0.0, 0.8, -0.2), (0.0, 1.0, -0.2), (0.4, 0.4, -0.2), (0.4, 0.5, -0.2), (0.4, 0.7, -0.2), (0.4, 0.9, -0.2), (0.4, 1.0, -0.2), (0.4, 0.5, 0.2), (0.4, 0.8, 0.2), (0.4, 0.9, 0.2), (0.4, 1.0, 0.2), (0.0, 0.4, 0.2), (0.0, 0.5, 0.2), (0.0, 0.6, 0.2), (0.0, 0.8, 0.2), (0.0, 0.4, -0.1), (0.0, 0.5, -0.1), (0.0, 0.6, -0.1), (0.0, 0.7, -0.1), (0.0, 0.8, -0.1), (0.0, 1.1, -0.1), (0.1, 0.4, 0.2), (0.1, 0.6, 0.2), (0.1, 0.7, 0.2), (0.1, 0.8, 0.2), (0.1, 0.9, 0.2), (0.1, 1.0, 0.2), (0.4, 0.9, 0.1), (0.4, 1.1, 0.1), (0.0, 1.2, 0.2), (0.3, 0.4, -0.2), (0.3, 0.5, -0.2), (0.3, 0.7, -0.2), (0.3, 0.8, -0.2), (0.3, 0.9, -0.2), (0.3, 1.1, -0.2), (0.2, 1.2, -0.2), (0.3, 1.2, 0.2), (0.2, 1.2, 0.2), (0.1, 1.2, 0.2), (0.3, 0.4, 0.2), (0.2, 0.4, 0.2), (0.2, 0.5, 0.2), (0.3, 0.6, 0.2), (0.2, 0.6, 0.2), (0.3, 0.7, 0.2), (0.2, 0.7, 0.2), (0.2, 0.8, 0.2), (0.3, 0.9, 0.2), (0.2, 0.9, 0.2), (0.2, 1.1, 0.2), (0.1, 1.2, 0.2), (0.1, 1.2, 0.2), (0.1, 0.4, -0.2), (0.2, 0.5, -0.2), (0.1, 0.6, -0.2), (0.1, 0.8, -0.2), (0.2, 0.8, -0.2), (0.1, 0.9, -0.2), (0.2, 0.9, -0.2), (0.1, 1.0, -0.2), (0.2, 1.0, -0.2), (0.1, 1.1, -0.2), (0.2, 1.1, -0.2), (0.3, 1.2, -0.1), (0.4, 1.2, -0.1), (0.0, 1.2, 7.451e-09), (0.0, 0.4, 0.1), (0.0, 0.4, -7.451e-09), (0.0, 0.5, 0.1), (0.0, 0.5, -7.451e-09), (0.0, 0.6, 0.1), (0.0, 0.6, -7.451e-09), (0.0, 0.7, -7.451e-09), (0.0, 0.8, -7.451e-09), (0.0, 0.9, -7.451e-09), (0.0, 1.0, 0.1), (0.0, 1.1, 0.1), (0.0, 1.1, -7.451e-09), (0.4, 0.4, -0.1), (0.4, 0.5, -0.1), (0.4, 0.5, 7.451e-09), (0.4, 0.6, -0.1), (0.4, 0.6, 7.451e-09), (0.4, 0.7, -0.1), (0.4, 0.8, 7.451e-09), (0.4, 0.9, -0.1), (0.4, 0.9, 7.451e-09), (0.4, 1.0, 7.451e-09), (0.4, 1.1, 7.451e-09), (0.1, 1.2, 0.1), (0.1, 1.2, -7.451e-09), (0.2, 1.2, 0.1), (0.3, 1.2, 0.1), (0.2, 0.9, 0.2), (0.1, 0.9, 0.2), (0.1, 1.1, -0.2), (0.1, 1.1, -0.2), (0.2, 1.1, -0.2), (0.2, 1.1, -0.2), (0.0, 0.5, 0.1), (0.0, 0.5, -7.451e-09), (0.0, 1.1, 0.1), (0.0, 1.1, 0.1), (0.0, 1.2, 0.1), (0.0, 1.2, 0.1), (0.0, 1.2, 0.1), (0.4, 1.0, -0.2), (0.4, 1.1, 0.1), (0.4, 1.1, 0.1), (0.4, 1.1, 0.2), (0.4, 1.1, 0.2), (0.0, 0.5, -0.1), (0.0, 0.5, -0.2), (0.0, 1.0, -0.2), (0.1, 1.0, -0.2), (0.4, 0.5, -0.2), (0.4, 0.5, -0.1), (0.4, 0.5, 0.2), (0.4, 0.6, 0.2), (0.3, 0.9, 0.2), (0.1, 0.7, 0.2), (0.0, 0.7, 0.2), (0.0, 0.8, 0.2), (0.0, 0.9, 0.2), (0.1, 1.0, 0.2), (0.0, 1.0, 0.2), (0.0, 0.9, -7.451e-09), (0.0, 0.9, -0.1), (0.1, 0.5, 0.2), (0.4, 0.8, 7.451e-09), (0.4, 0.8, 0.1), (0.3, 1.0, 0.2), (0.2, 1.0, 0.2), (0.1, 0.6, -0.2), (0.1, 0.7, -0.2), (0.2, 0.7, -0.2), (0.2, 1.0, -0.2), (0.2, 1.2, -7.451e-09), (0.2, 1.2, -7.451e-09), (0.2, 1.2, -7.451e-09), (0.2, 1.2, -0.1), (0.2, 1.2, -0.1), (0.2, 1.2, -0.1), (0.0, 1.2, -0.1), (0.0, 1.2, -0.1), (0.0, 1.2, -0.1), (0.0, 1.2, 7.451e-09), (0.0, 1.2, 7.451e-09), (0.0, 1.2, 7.451e-09), (0.4, 0.7, -0.1), (0.4, 0.8, -0.1), (0.4, 0.9, -0.1), (0.4, 1.0, -0.1), (0.3, 1.2, -0.2), (0.3, 1.2, -0.2), (0.3, 1.2, -0.2), (0.4, 1.2, -0.2), (0.4, 1.2, -0.2), (0.0, 1.1, -0.2), (0.0, 1.1, -0.2), (0.0, 1.2, -0.2), (0.0, 1.2, -0.2), (0.4, 1.2, 0.2), (0.4, 1.2, 0.2), (0.0, 1.1, 0.2), (0.0, 1.1, 0.2), (0.4, 1.2, 0.1), (0.4, 1.2, 0.1), (0.4, 1.2, 0.1), (0.0, 0.6, -0.2), (0.0, 0.7, -0.2), (0.0, 0.8, -0.2), (0.0, 0.9, -0.2), (0.4, 0.6, -0.2), (0.4, 0.7, -0.2), (0.4, 0.8, -0.2), (0.4, 0.7, 0.2), (0.4, 0.8, 0.2), (0.1, 1.2, -0.1), (0.1, 1.2, -0.1), (0.1, 1.2, -0.1), (0.0, 0.6, 0.2), (0.3, 1.2, -0.1), (0.3, 1.2, -0.1), (0.3, 1.2, -0.1), (0.0, 0.6, -0.1), (0.0, 0.7, -0.1), (0.0, 0.8, -0.1), (0.0, 1.0, -0.1), (0.0, 1.1, -0.1), (0.0, 1.1, -0.1), (0.2, 1.2, -0.2), (0.2, 1.2, -0.2), (0.2, 1.2, -0.2), (0.1, 1.2, -7.451e-09), (0.1, 1.2, -7.451e-09), (0.1, 1.2, -7.451e-09), (0.1, 0.6, 0.2), (0.1, 0.8, 0.2), (0.1, 1.1, 0.2), (0.1, 1.1, 0.2), (0.3, 1.2, -7.451e-09), (0.3, 1.2, -7.451e-09), (0.3, 1.2, -7.451e-09), (0.2, 1.2, 0.1), (0.2, 1.2, 0.1), (0.2, 1.2, 0.1), (0.4, 0.5, 0.1), (0.4, 0.6, 0.1), (0.4, 0.7, 0.1), (0.4, 0.9, 0.1), (0.4, 1.0, 0.1), (0.3, 0.5, -0.2), (0.3, 0.6, -0.2), (0.3, 0.7, -0.2), (0.3, 0.8, -0.2), (0.3, 1.0, -0.2), (0.1, 1.2, -0.2), (0.1, 1.2, -0.2), (0.1, 1.2, -0.2), (0.3, 1.2, 0.2), (0.3, 1.2, 0.2), (0.3, 1.2, 0.2), (0.2, 1.2, 0.2), (0.2, 1.2, 0.2), (0.2, 1.2, 0.2), (0.3, 1.1, 0.2), (0.3, 1.1, 0.2), (0.3, 0.5, 0.2), (0.2, 0.5, 0.2), (0.3, 0.7, 0.2), (0.2, 0.7, 0.2), (0.3, 0.8, 0.2), (0.2, 0.8, 0.2), (0.2, 1.1, 0.2), (0.2, 1.1, 0.2), (0.4, 1.1, 7.451e-09), (0.4, 1.1, 7.451e-09), (0.1, 1.2, 0.1), (0.1, 1.2, 0.1), (0.1, 1.2, 0.1), (0.1, 0.5, -0.2), (0.2, 0.5, -0.2), (0.2, 0.6, -0.2), (0.1, 0.8, -0.2), (0.2, 0.8, -0.2), (0.1, 0.9, -0.2), (0.2, 0.9, -0.2), (0.4, 1.2, -0.1), (0.4, 1.2, -0.1), (0.4, 1.2, -0.1), (0.4, 1.2, 7.451e-09), (0.4, 1.2, 7.451e-09), (0.4, 1.2, 7.451e-09), (0.4, 1.1, -0.1), (0.4, 1.1, -0.1), (0.0, 0.6, 0.1), (0.0, 0.6, -7.451e-09), (0.0, 0.7, 0.1), (0.0, 0.7, -7.451e-09), (0.0, 0.8, 0.1), (0.0, 0.8, -7.451e-09), (0.0, 0.9, 0.1), (0.0, 1.0, 0.1), (0.0, 1.0, -7.451e-09), (0.0, 1.1, -7.451e-09), (0.0, 1.1, -7.451e-09), (0.4, 0.5, 7.451e-09), (0.4, 0.6, -0.1), (0.4, 0.6, 7.451e-09), (0.4, 0.7, 7.451e-09), (0.4, 0.9, 7.451e-09), (0.4, 1.0, 7.451e-09), (0.3, 1.2, 0.1), (0.3, 1.2, 0.1), (0.3, 1.2, 0.1)], [], [(172, 234, 236, 293), (330, 67, 233, 324), (302, 186, 238, 296), (177, 240, 49, 179), (258, 326, 232, 229), (142, 86, 40, 175), (332, 88, 15, 334), (336, 198, 199, 338), (339, 17, 241, 152), (115, 10, 82, 304), (118, 11, 252, 306), (308, 83, 84, 195), (25, 85, 13, 27), (154, 77, 191, 192), (344, 7, 250, 159), (56, 8, 80, 161), (58, 182, 9, 60), (128, 1, 2, 317), (209, 3, 246, 210), (320, 75, 248, 322), (190, 189, 235, 137), (35, 212, 174, 20), (38, 39, 292, 81), (323, 133, 135, 136), (108, 132, 134, 109), (79, 290, 291, 251), (211, 33, 131, 321), (32, 31, 34, 107), (78, 288, 289, 249), (318, 30, 130, 319), (105, 29, 129, 106), (101, 26, 311, 276), (16, 100, 200, 201), (124, 123, 207, 208), (99, 122, 169, 170), (197, 196, 274, 89), (307, 120, 24, 309), (97, 119, 121, 98), (87, 23, 273, 257), (305, 22, 6, 0), (96, 116, 117, 204), (220, 254, 295, 237), (256, 217, 267, 294), (218, 260, 230, 268), (69, 275, 127, 104), (28, 125, 300, 126), (310, 303, 297, 299), (14, 21, 231, 65), (110, 138, 269, 19), (173, 171, 18, 111), (301, 298, 349, 280), (281, 350, 277, 214), (213, 278, 259, 216), (114, 113, 282, 314), (315, 167, 215, 270), (271, 62, 63, 255), (70, 71, 316, 181), (180, 165, 272, 223), (222, 166, 61, 219), (59, 163, 313, 184), (48, 286, 287, 47), (347, 227, 228, 348), (206, 205, 162, 102), (12, 285, 57, 253), (346, 225, 226, 160), (53, 158, 54, 55), (193, 283, 284, 194), (343, 155, 157, 345), (51, 50, 156, 52), (46, 45, 342, 266), (4, 44, 264, 76), (150, 43, 151, 340), (94, 149, 202, 203), (74, 262, 263, 247), (335, 41, 42, 337), (92, 147, 148, 93), (188, 187, 261, 245), (145, 144, 146, 333), (90, 143, 176, 91), (112, 239, 242, 351), (168, 243, 328, 279), (64, 327, 325, 139), (5, 265, 221, 66), (95, 153, 224, 37), (341, 178, 73, 141), (185, 183, 244, 68), (103, 164, 329, 72), (312, 331, 140, 36)])
me_right_leg_009.polygons.foreach_set('use_smooth', [True] * 88)
_uv = me_right_leg_009.uv_layers.new(name='UVMap')
_uv.uv.foreach_set('vector', [0.1104, 0.3458, 0.124, 0.3458, 0.124, 0.373, 0.1104, 0.373, 0.0479, 0.3458, 0.06148, 0.3458, 0.06148, 0.373, 0.0479, 0.373, 0.2354, 0.3458, 0.249, 0.3458, 0.249, 0.373, 0.2354, 0.373, 0.1729, 0.3458, 0.1865, 0.3458, 0.1865, 0.373, 0.1729, 0.373, 0.0771, 0.4042, 0.06352, 0.4042, 0.06352, 0.377, 0.0771, 0.377, 0.1729, 0.127, 0.1865, 0.127, 0.1865, 0.1542, 0.1729, 0.1542, 0.1729, 0.1895, 0.1865, 0.1895, 0.1865, 0.2167, 0.1729, 0.2167, 0.1729, 0.252, 0.1865, 0.252, 0.1865, 0.2792, 0.1729, 0.2792, 0.1729, 0.3145, 0.1865, 0.3145, 0.1865, 0.3417, 0.1729, 0.3417, 0.2354, 0.127, 0.249, 0.127, 0.249, 0.1542, 0.2354, 0.1542, 0.2354, 0.1895, 0.249, 0.1895, 0.249, 0.2167, 0.2354, 0.2167, 0.2354, 0.252, 0.249, 0.252, 0.249, 0.2792, 0.2354, 0.2792, 0.2354, 0.3145, 0.249, 0.3145, 0.249, 0.3417, 0.2354, 0.3417, 0.0479, 0.127, 0.06148, 0.127, 0.06148, 0.1542, 0.0479, 0.1542, 0.0479, 0.1895, 0.06148, 0.1895, 0.06148, 0.2167, 0.0479, 0.2167, 0.0479, 0.252, 0.06148, 0.252, 0.06148, 0.2792, 0.0479, 0.2792, 0.0479, 0.3145, 0.06148, 0.3145, 0.06148, 0.3417, 0.0479, 0.3417, 0.1104, 0.127, 0.124, 0.127, 0.124, 0.1542, 0.1104, 0.1542, 0.1104, 0.1895, 0.124, 0.1895, 0.124, 0.2167, 0.1104, 0.2167, 0.1104, 0.252, 0.124, 0.252, 0.124, 0.2792, 0.1104, 0.2792, 0.1104, 0.3145, 0.124, 0.3145, 0.124, 0.3417, 0.1104, 0.3417, 0.07915, 0.3145, 0.09273, 0.3145, 0.09273, 0.3417, 0.07915, 0.3417, 0.06352, 0.2833, 0.0771, 0.2833, 0.0771, 0.3105, 0.06352, 0.3105, 0.09477, 0.2833, 0.1084, 0.2833, 0.1084, 0.3105, 0.09477, 0.3105, 0.07915, 0.252, 0.09273, 0.252, 0.09273, 0.2792, 0.07915, 0.2792, 0.06352, 0.2208, 0.0771, 0.2208, 0.0771, 0.248, 0.06352, 0.248, 0.09477, 0.2208, 0.1084, 0.2208, 0.1084, 0.248, 0.09477, 0.248, 0.07915, 0.1895, 0.09273, 0.1895, 0.09273, 0.2167, 0.07915, 0.2167, 0.06352, 0.1583, 0.0771, 0.1583, 0.0771, 0.1855, 0.06352, 0.1855, 0.09477, 0.1583, 0.1084, 0.1583, 0.1084, 0.1855, 0.09477, 0.1855, 0.07915, 0.127, 0.09273, 0.127, 0.09273, 0.1542, 0.07915, 0.1542, 0.2041, 0.3145, 0.2177, 0.3145, 0.2177, 0.3417, 0.2041, 0.3417, 0.1885, 0.2833, 0.2021, 0.2833, 0.2021, 0.3105, 0.1885, 0.3105, 0.2198, 0.2833, 0.2334, 0.2833, 0.2334, 0.3105, 0.2198, 0.3105, 0.2041, 0.252, 0.2177, 0.252, 0.2177, 0.2792, 0.2041, 0.2792, 0.1885, 0.2208, 0.2021, 0.2208, 0.2021, 0.248, 0.1885, 0.248, 0.2198, 0.2208, 0.2334, 0.2208, 0.2334, 0.248, 0.2198, 0.248, 0.2041, 0.1895, 0.2177, 0.1895, 0.2177, 0.2167, 0.2041, 0.2167, 0.1885, 0.1583, 0.2021, 0.1583, 0.2021, 0.1855, 0.1885, 0.1855, 0.2198, 0.1583, 0.2334, 0.1583, 0.2334, 0.1855, 0.2198, 0.1855, 0.2041, 0.127, 0.2177, 0.127, 0.2177, 0.1542, 0.2041, 0.1542, 0.124, 0.4042, 0.1104, 0.4042, 0.1104, 0.377, 0.124, 0.377, 0.1084, 0.4042, 0.09477, 0.4042, 0.09477, 0.377, 0.1084, 0.377, 0.09273, 0.4042, 0.07915, 0.4042, 0.07915, 0.377, 0.09273, 0.377, 0.1885, 0.3458, 0.2021, 0.3458, 0.2021, 0.373, 0.1885, 0.373, 0.2041, 0.3458, 0.2177, 0.3458, 0.2177, 0.373, 0.2041, 0.373, 0.2198, 0.3458, 0.2334, 0.3458, 0.2334, 0.373, 0.2198, 0.373, 0.06352, 0.3458, 0.0771, 0.3458, 0.0771, 0.373, 0.06352, 0.373, 0.07915, 0.3458, 0.09273, 0.3458, 0.09273, 0.373, 0.07915, 0.373, 0.09477, 0.3458, 0.1084, 0.3458, 0.1084, 0.373, 0.09477, 0.373, 0.09273, 0.498, 0.07915, 0.498, 0.07915, 0.4708, 0.09273, 0.4708, 0.09273, 0.4667, 0.07915, 0.4667, 0.07915, 0.4395, 0.09273, 0.4395, 0.09273, 0.4355, 0.07915, 0.4355, 0.07915, 0.4083, 0.09273, 0.4083, 0.1084, 0.498, 0.09477, 0.498, 0.09477, 0.4708, 0.1084, 0.4708, 0.1084, 0.4667, 0.09477, 0.4667, 0.09477, 0.4395, 0.1084, 0.4395, 0.1084, 0.4355, 0.09477, 0.4355, 0.09477, 0.4083, 0.1084, 0.4083, 0.124, 0.498, 0.1104, 0.498, 0.1104, 0.4708, 0.124, 0.4708, 0.124, 0.4667, 0.1104, 0.4667, 0.1104, 0.4395, 0.124, 0.4395, 0.124, 0.4355, 0.1104, 0.4355, 0.1104, 0.4083, 0.124, 0.4083, 0.01665, 0.3145, 0.03023, 0.3145, 0.03023, 0.3417, 0.01665, 0.3417, 0.00102, 0.2833, 0.0146, 0.2833, 0.0146, 0.3105, 0.00102, 0.3105, 0.03227, 0.2833, 0.04585, 0.2833, 0.04585, 0.3105, 0.03227, 0.3105, 0.01665, 0.252, 0.03023, 0.252, 0.03023, 0.2792, 0.01665, 0.2792, 0.00102, 0.2208, 0.0146, 0.2208, 0.0146, 0.248, 0.00102, 0.248, 0.03227, 0.2208, 0.04585, 0.2208, 0.04585, 0.248, 0.03227, 0.248, 0.01665, 0.1895, 0.03023, 0.1895, 0.03023, 0.2167, 0.01665, 0.2167, 0.00102, 0.1583, 0.0146, 0.1583, 0.0146, 0.1855, 0.00102, 0.1855, 0.03227, 0.1583, 0.04585, 0.1583, 0.04585, 0.1855, 0.03227, 0.1855, 0.01665, 0.127, 0.03023, 0.127, 0.03023, 0.1542, 0.01665, 0.1542, 0.1416, 0.3145, 0.1552, 0.3145, 0.1552, 0.3417, 0.1416, 0.3417, 0.126, 0.2833, 0.1396, 0.2833, 0.1396, 0.3105, 0.126, 0.3105, 0.1573, 0.2833, 0.1709, 0.2833, 0.1709, 0.3105, 0.1573, 0.3105, 0.1416, 0.252, 0.1552, 0.252, 0.1552, 0.2792, 0.1416, 0.2792, 0.126, 0.2208, 0.1396, 0.2208, 0.1396, 0.248, 0.126, 0.248, 0.1573, 0.2208, 0.1709, 0.2208, 0.1709, 0.248, 0.1573, 0.248, 0.1416, 0.1895, 0.1552, 0.1895, 0.1552, 0.2167, 0.1416, 0.2167, 0.126, 0.1583, 0.1396, 0.1583, 0.1396, 0.1855, 0.126, 0.1855, 0.1573, 0.1583, 0.1709, 0.1583, 0.1709, 0.1855, 0.1573, 0.1855, 0.1416, 0.127, 0.1552, 0.127, 0.1552, 0.1542, 0.1416, 0.1542, 0.0771, 0.498, 0.06352, 0.498, 0.06352, 0.4708, 0.0771, 0.4708, 0.0771, 0.4667, 0.06352, 0.4667, 0.06352, 0.4395, 0.0771, 0.4395, 0.0771, 0.4355, 0.06352, 0.4355, 0.06352, 0.4083, 0.0771, 0.4083, 0.126, 0.3458, 0.1396, 0.3458, 0.1396, 0.373, 0.126, 0.373, 0.1416, 0.3458, 0.1552, 0.3458, 0.1552, 0.373, 0.1416, 0.373, 0.1573, 0.3458, 0.1709, 0.3458, 0.1709, 0.373, 0.1573, 0.373, 0.00102, 0.3458, 0.0146, 0.3458, 0.0146, 0.373, 0.00102, 0.373, 0.01665, 0.3458, 0.03023, 0.3458, 0.03023, 0.373, 0.01665, 0.373, 0.03227, 0.3458, 0.04585, 0.3458, 0.04585, 0.373, 0.03227, 0.373])
me_right_leg_009.materials.append(mat_chainmail2)
me_right_leg_009.use_remesh_fix_poles = True
me_right_leg_009.use_remesh_preserve_attributes = False
me_right_leg_009.update()

# ---- objects
ob_camera = bpy.data.objects.new('Camera', cam_camera)
ob_chainmail_hip_bodychild = bpy.data.objects.new('Chainmail Hip_BodyChild', me_body_009)
ob_chainmail_leggings_left_leftlegchild = bpy.data.objects.new('Chainmail Leggings Left_LeftLegChild', me_left_leg_009)
ob_chainmail_leggings_right_rightlegchild = bpy.data.objects.new('Chainmail Leggings Right_RightLegChild', me_right_leg_009)

# ---- transforms, parenting, visibility, modifiers, constraints
ob_camera.location = (1.878, -3.986, 2.093)
ob_camera.rotation_euler = (1.331, -1.253e-05, 0.4426)
ob_chainmail_hip_bodychild.location = (0.0, 0.0, 0.0)
ob_chainmail_hip_bodychild.rotation_euler = (1.571, -0.0, 3.142)
_m = ob_chainmail_hip_bodychild.modifiers.new('Solidify', 'SOLIDIFY')
_m.thickness = -0.02
_m.use_even_offset = True
_m = ob_chainmail_hip_bodychild.modifiers.new('Auto Smooth', 'NODES')
_m.node_group = ng_auto_smooth
_gi = [s.identifier for s in ng_auto_smooth.interface.items_tree if s.item_type == 'SOCKET' and s.in_out == 'INPUT']
_m[_gi[1]] = 0.5236  # Angle
ob_chainmail_leggings_left_leftlegchild.location = (0.0, 0.0, 0.0)
ob_chainmail_leggings_left_leftlegchild.rotation_euler = (1.571, -0.0, 3.142)
_m = ob_chainmail_leggings_left_leftlegchild.modifiers.new('Solidify', 'SOLIDIFY')
_m.thickness = -0.02
_m.use_even_offset = True
_m = ob_chainmail_leggings_left_leftlegchild.modifiers.new('Auto Smooth', 'NODES')
_m.node_group = ng_auto_smooth
_gi = [s.identifier for s in ng_auto_smooth.interface.items_tree if s.item_type == 'SOCKET' and s.in_out == 'INPUT']
_m[_gi[1]] = 0.5236  # Angle
ob_chainmail_leggings_right_rightlegchild.location = (0.0, 0.0, 0.0)
ob_chainmail_leggings_right_rightlegchild.rotation_euler = (1.571, -0.0, 3.142)
_m = ob_chainmail_leggings_right_rightlegchild.modifiers.new('Solidify', 'SOLIDIFY')
_m.thickness = -0.02
_m.use_even_offset = True
_m = ob_chainmail_leggings_right_rightlegchild.modifiers.new('Auto Smooth', 'NODES')
_m.node_group = ng_auto_smooth
_gi = [s.identifier for s in ng_auto_smooth.interface.items_tree if s.item_type == 'SOCKET' and s.in_out == 'INPUT']
_m[_gi[1]] = 0.5236  # Angle

# ---- collection membership
scene.collection.objects.link(ob_camera)
col_chainmail_3_leggings.objects.link(ob_chainmail_hip_bodychild)
col_chainmail_3_leggings.objects.link(ob_chainmail_leggings_left_leftlegchild)
col_chainmail_3_leggings.objects.link(ob_chainmail_leggings_right_rightlegchild)

# ---- scene / render settings (as saved in the file)
scene.camera = ob_camera
scene.frame_start = 0; scene.frame_end = 997; scene.frame_set(0)
scene.render.engine = 'CYCLES'
scene.render.resolution_y = 1920
scene.render.fps = 3
scene.render.fps_base = 0.1
scene.render.film_transparent = True
scene.render.use_simplify = True
scene.render.simplify_subdivision = 0
scene.cycles.use_denoising = False
scene.cycles.sampling_pattern = 'TABULATED_SOBOL'
scene.cycles.use_light_tree = False
scene.view_settings.view_transform = 'Standard'
bpy.context.view_layer.update()

# ---- added for rendering (the .blend has no usable light): sun
light_auto_sun = bpy.data.lights.new('AutoSun', 'SUN')
light_auto_sun.energy = 3.0
light_auto_sun.angle = 0.0523599
ob_auto_sun = bpy.data.objects.new('AutoSun', light_auto_sun)
scene.collection.objects.link(ob_auto_sun)
ob_auto_sun.rotation_euler = (0.872665, 0.174533, 0.523599)
bpy.context.view_layer.update()
